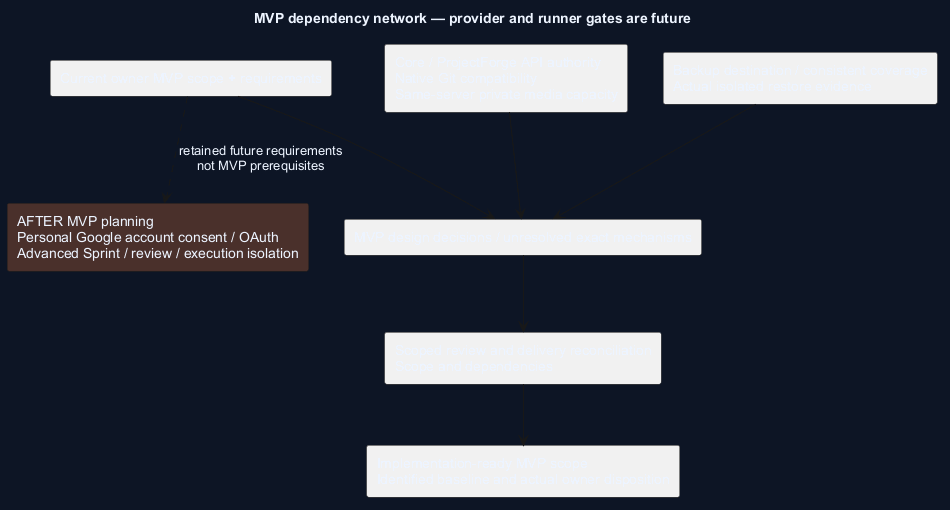

The diagram above was rendered by PlantUML. Its source (embedded in the PNG):
@startuml
title MVP dependency network — provider and runner gates are future
skinparam backgroundColor #0D1525
skinparam defaultFontColor #EDF4FF
skinparam shadowing false
skinparam defaultFontName Arial
rectangle "Current owner MVP scope + requirements" as R
rectangle "Core / ProjectForge API authority\nNative Git compatibility\nSame-server private media capacity" as C
rectangle "Backup destination / consistent coverage\nActual isolated restore evidence" as B
rectangle "MVP design decisions / unresolved exact mechanisms" as D
rectangle "Scoped review and delivery reconciliation\nScope and dependencies" as V
rectangle "Implementation-ready MVP scope\nIdentified baseline and actual owner disposition" as READY
R --> D
C --> D
B --> D
D --> V
V --> READY
rectangle "AFTER MVP planning\nPersonal Google account consent / OAuth\nAdvanced Sprint / review / execution isolation" as F #4A302B
R ..> F : retained future requirements\nnot MVP prerequisites
@enduml